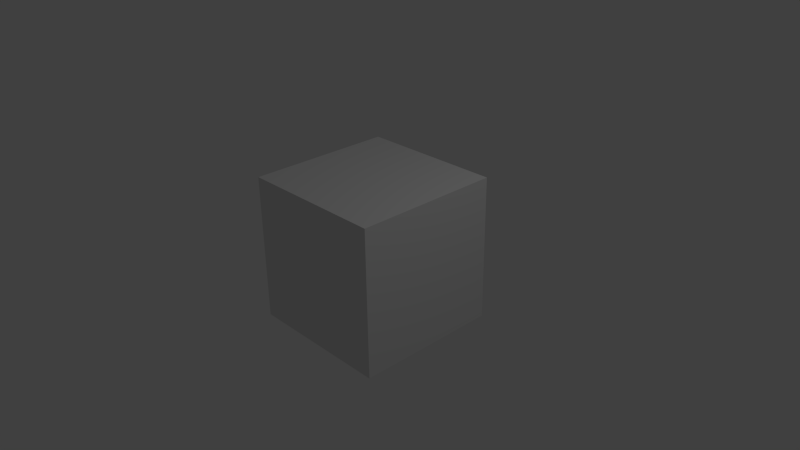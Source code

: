 # Source: cube.blend  (saved by Blender 2.73.0; exported with 4.5.12 LTS)
import bpy
from mathutils import Matrix  # noqa: F401  (used for matrix-valued properties, if any)

bpy.ops.wm.read_factory_settings(use_empty=True)
scene = bpy.context.scene
scene.name = 'Scene'

# ---- collections
col_collection_1 = bpy.data.collections.new('Collection 1'); scene.collection.children.link(col_collection_1)

# ---- materials (node trees are filled in below, after node groups)
mat_material = bpy.data.materials.new('Material')
mat_material.alpha_threshold = 0.0
mat_material.use_transparent_shadow = False
mat_material.roughness = 0.5
mat_material.line_color = (0.0, 0.0, 0.0, 1.0)

# ---- material node trees

# ---- world
world_world = bpy.data.worlds.new('World'); scene.world = world_world
world_world.color = (0.05088, 0.05088, 0.05088)
world_world.use_sun_shadow = False
world_world.sun_shadow_jitter_overblur = 0.0
world_world.cycles.sampling_method = 'MANUAL'
world_world.cycles.sample_map_resolution = 256

# ---- cameras
cam_camera = bpy.data.cameras.new('Camera')
cam_camera.clip_end = 100.0
cam_camera.lens = 35.0
cam_camera.sensor_width = 32.0
cam_camera.sensor_height = 18.0
cam_camera.ortho_scale = 7.314
cam_camera.dof.focus_distance = 0.0
cam_camera.dof.aperture_fstop = 128.0

# ---- lights
light_lamp = bpy.data.lights.new('Lamp', 'POINT')
light_lamp.transmission_factor = 0.0
light_lamp.cutoff_distance = 30.0
light_lamp.energy = 100.0
light_lamp.shadow_buffer_clip_start = 1.001
light_lamp.shadow_soft_size = 0.1
light_lamp.shadow_maximum_resolution = 0.006
light_lamp.use_absolute_resolution = True
light_lamp.cycles.use_multiple_importance_sampling = False

# ---- meshes
me_cube = bpy.data.meshes.new('Cube')
me_cube.from_pydata([(1.0, 1.0, -1.0), (1.0, -1.0, -1.0), (-1.0, -1.0, -1.0), (-1.0, 1.0, -1.0), (1.0, 1.0, 1.0), (1.0, -1.0, 1.0), (-1.0, -1.0, 1.0), (-1.0, 1.0, 1.0)], [], [(0, 1, 2, 3), (4, 7, 6, 5), (0, 4, 5, 1), (1, 5, 6, 2), (2, 6, 7, 3), (4, 0, 3, 7)])
me_cube.materials.append(mat_material)
me_cube.use_remesh_preserve_volume = False
me_cube.use_remesh_preserve_attributes = False
me_cube.use_mirror_vertex_groups = False
me_cube.update()

# ---- objects
ob_cube = bpy.data.objects.new('Cube', me_cube)
ob_lamp = bpy.data.objects.new('Lamp', light_lamp)
ob_camera = bpy.data.objects.new('Camera', cam_camera)

# ---- transforms, parenting, visibility, modifiers, constraints
ob_cube.location = (0.0, 0.0, 0.0)
ob_cube.lock_rotations_4d = False
ob_cube.empty_display_type = 'ARROWS'
ob_cube.lineart.crease_threshold = 0.0
ob_lamp.location = (4.076, 1.005, 5.904)
ob_lamp.rotation_euler = (0.6503, 0.05522, 1.866)
ob_lamp.lock_rotations_4d = False
ob_lamp.empty_display_type = 'ARROWS'
ob_lamp.color = (0.0, 0.0, 0.0, 0.0)
ob_lamp.lineart.crease_threshold = 0.0
ob_camera.location = (7.501, -6.534, 5.285)
ob_camera.rotation_euler = (1.109, 0.01082, 0.8149)
ob_camera.lock_rotations_4d = False
ob_camera.empty_display_type = 'ARROWS'
ob_camera.color = (0.0, 0.0, 0.0, 0.0)
ob_camera.display_type = 'WIRE'
ob_camera.lineart.crease_threshold = 0.0

# ---- collection membership
col_collection_1.objects.link(ob_cube)
col_collection_1.objects.link(ob_lamp)
col_collection_1.objects.link(ob_camera)

# ---- scene / render settings (as saved in the file)
scene.camera = ob_camera
scene.frame_start = 1; scene.frame_end = 250; scene.frame_set(1)
scene.render.engine = 'BLENDER_EEVEE_NEXT'
scene.render.resolution_percentage = 50
scene.render.dither_intensity = 0.0
scene.cycles.use_denoising = False
scene.cycles.samples = 10
scene.cycles.sampling_pattern = 'TABULATED_SOBOL'
scene.cycles.light_sampling_threshold = 0.0
scene.cycles.use_adaptive_sampling = False
scene.cycles.use_light_tree = False
scene.cycles.blur_glossy = 0.0
scene.cycles.pixel_filter_type = 'GAUSSIAN'
scene.cycles.sample_clamp_indirect = 0.0
scene.view_settings.view_transform = 'Standard'
bpy.context.view_layer.update()
